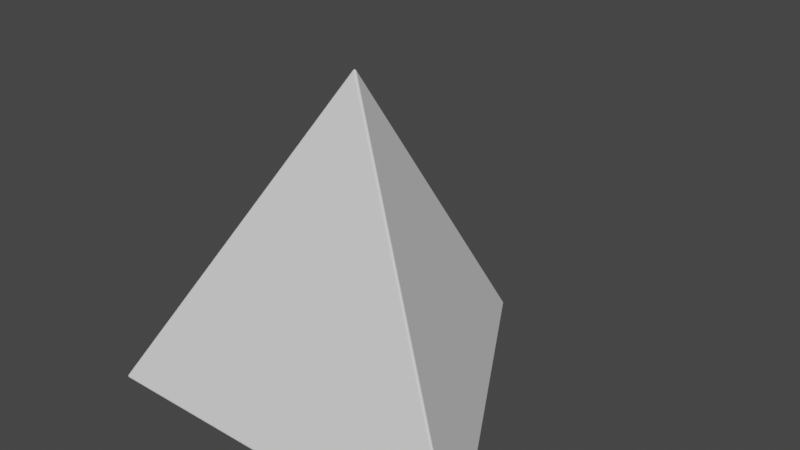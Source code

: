 # Source: dice-d4.blend  (saved by Blender 2.83.19; exported with 4.5.12 LTS)
import bpy
from mathutils import Matrix  # noqa: F401  (used for matrix-valued properties, if any)

bpy.ops.wm.read_factory_settings(use_empty=True)
scene = bpy.context.scene
scene.name = 'Scene'

# ---- collections
col_collection = bpy.data.collections.new('Collection'); scene.collection.children.link(col_collection)

# ---- world
world_world = bpy.data.worlds.new('World'); scene.world = world_world
world_world.use_nodes = True; world_world.node_tree.nodes.clear()
_N = world_world.node_tree.nodes; _L = world_world.node_tree.links
n0 = _N.new('ShaderNodeOutputWorld'); n0.name = 'World Output'; n0.location = (300, 300)
n1 = _N.new('ShaderNodeBackground'); n1.name = 'Background'; n1.location = (10, 300)
n1.inputs[0].default_value = (0.05088, 0.05088, 0.05088, 1.0)
_L.new(n1.outputs[0], n0.inputs[0])
n0.is_active_output = True
world_world.color = (0.05088, 0.05088, 0.05088)
world_world.use_sun_shadow = False
world_world.sun_shadow_jitter_overblur = 0.0

# ---- meshes
me_cone_001 = bpy.data.meshes.new('Cone.001')
me_cone_001.from_pydata([(0.0, 0.98, -0.7071), (-0.005774, 0.9833, -0.6977), (0.005774, 0.9833, -0.6977), (-0.003846, 0.9822, -0.7057), (0.003846, 0.9822, -0.7057), (-1.339e-09, 0.9865, -0.7045), (-0.00205, 0.9856, -0.6961), (-0.005895, 0.9834, -0.7023), (-0.001785, 0.9875, -0.7016), (0.005895, 0.9834, -0.7023), (0.00205, 0.9856, -0.6961), (0.001785, 0.9875, -0.7016), (0.8487, -0.49, -0.7071), (0.8545, -0.4867, -0.6977), (0.8487, -0.4967, -0.6977), (0.8526, -0.4878, -0.7057), (0.8487, -0.4944, -0.7057), (0.8543, -0.4932, -0.7045), (0.8546, -0.491, -0.6961), (0.8546, -0.4866, -0.7023), (0.8561, -0.4922, -0.7016), (0.8487, -0.4968, -0.7023), (0.8526, -0.4946, -0.6961), (0.8543, -0.4953, -0.7016), (-0.8487, -0.49, -0.7071), (-0.8487, -0.4967, -0.6977), (-0.8545, -0.4867, -0.6977), (-0.8487, -0.4944, -0.7057), (-0.8526, -0.4878, -0.7057), (-0.8543, -0.4932, -0.7045), (-0.8526, -0.4946, -0.6961), (-0.8487, -0.4968, -0.7023), (-0.8543, -0.4953, -0.7016), (-0.8546, -0.4866, -0.7023), (-0.8546, -0.491, -0.6961), (-0.8561, -0.4922, -0.7016), (-9.313e-10, -0.006667, 0.6883), (0.005774, 0.003333, 0.6883), (-0.005774, 0.003333, 0.6883), (0.003846, -0.004587, 0.6899), (-0.003846, -0.004587, 0.6899), (-5.239e-10, -0.002061, 0.6935), (0.00205, 0.005624, 0.6899), (0.005895, -0.001037, 0.6899), (0.001785, 0.00103, 0.6935), (-0.005895, -0.001037, 0.6899), (-0.00205, 0.005624, 0.6899), (-0.001785, 0.00103, 0.6935)], [], [(26, 38, 1), (14, 36, 25), (2, 37, 13), (0, 3, 5, 4), (3, 7, 8, 5), (1, 6, 8, 7), (6, 10, 11, 8), (2, 9, 11, 10), (9, 4, 5, 11), (5, 8, 11), (12, 15, 17, 16), (15, 19, 20, 17), (13, 18, 20, 19), (18, 22, 23, 20), (14, 21, 23, 22), (21, 16, 17, 23), (17, 20, 23), (24, 27, 29, 28), (27, 31, 32, 29), (25, 30, 32, 31), (30, 34, 35, 32), (26, 33, 35, 34), (33, 28, 29, 35), (29, 32, 35), (36, 39, 41, 40), (39, 43, 44, 41), (37, 42, 44, 43), (42, 46, 47, 44), (38, 45, 47, 46), (45, 40, 41, 47), (41, 44, 47), (2, 13, 19, 9), (9, 19, 15, 4), (4, 15, 12, 0), (36, 14, 22, 39), (39, 22, 18, 43), (43, 18, 13, 37), (14, 25, 31, 21), (21, 31, 27, 16), (16, 27, 24, 12), (1, 38, 46, 6), (6, 46, 42, 10), (10, 42, 37, 2), (38, 26, 34, 45), (45, 34, 30, 40), (40, 30, 25, 36), (26, 1, 7, 33), (33, 7, 3, 28), (28, 3, 0, 24), (0, 12, 24)])
_uv = me_cone_001.uv_layers.new(name='UVMap')
_uv.uv.foreach_set('vector', [0.04493, 0.1332, 0.2486, 0.2508, 0.2486, 0.486, 0.4537, 0.1308, 0.25, 0.2484, 0.04631, 0.1308, 0.2514, 0.486, 0.2514, 0.2508, 0.4551, 0.1332, 0.75, 0.4852, 0.7491, 0.4857, 0.75, 0.4868, 0.7509, 0.4857, 0.7491, 0.4857, 0.7479, 0.4864, 0.7486, 0.4876, 0.75, 0.4868, 0.2486, 0.486, 0.2492, 0.4867, 0.2491, 0.4873, 0.2483, 0.4862, 0.2492, 0.4867, 0.2508, 0.4867, 0.2509, 0.4873, 0.2491, 0.4873, 0.2514, 0.486, 0.2517, 0.4862, 0.2509, 0.4873, 0.2508, 0.4867, 0.2517, 0.4862, 0.2521, 0.4864, 0.2514, 0.4876, 0.2509, 0.4873, 0.75, 0.4868, 0.7486, 0.4876, 0.7514, 0.4876, 0.9537, 0.1324, 0.9546, 0.1329, 0.955, 0.1316, 0.9537, 0.1313, 0.9546, 0.1329, 0.9558, 0.1336, 0.9564, 0.1324, 0.955, 0.1316, 0.4551, 0.1332, 0.4554, 0.1323, 0.456, 0.1322, 0.4554, 0.1334, 0.4554, 0.1323, 0.4546, 0.131, 0.455, 0.1305, 0.456, 0.1322, 0.4537, 0.1308, 0.4537, 0.1304, 0.455, 0.1305, 0.4546, 0.131, 0.4537, 0.1304, 0.4537, 0.13, 0.455, 0.13, 0.455, 0.1305, 0.955, 0.1316, 0.9564, 0.1324, 0.955, 0.13, 0.5463, 0.1324, 0.5463, 0.1313, 0.545, 0.1316, 0.5454, 0.1329, 0.5463, 0.1313, 0.5463, 0.13, 0.545, 0.13, 0.545, 0.1316, 0.04631, 0.1308, 0.04539, 0.131, 0.04496, 0.1305, 0.04631, 0.1304, 0.04539, 0.131, 0.04462, 0.1323, 0.04403, 0.1322, 0.04496, 0.1305, 0.04493, 0.1332, 0.04462, 0.1334, 0.04403, 0.1322, 0.04462, 0.1323, 0.04462, 0.1334, 0.04423, 0.1336, 0.04356, 0.1324, 0.04403, 0.1322, 0.545, 0.1316, 0.545, 0.13, 0.5436, 0.1324, 0.25, 0.2484, 0.2509, 0.2486, 0.25, 0.2489, 0.2491, 0.2486, 0.2509, 0.2486, 0.2517, 0.2499, 0.2509, 0.2505, 0.25, 0.2489, 0.2514, 0.2508, 0.2508, 0.2515, 0.2509, 0.2505, 0.2517, 0.2499, 0.2508, 0.2515, 0.2492, 0.2515, 0.2491, 0.2505, 0.2509, 0.2505, 0.2486, 0.2508, 0.2483, 0.2499, 0.2491, 0.2505, 0.2492, 0.2515, 0.2483, 0.2499, 0.2491, 0.2486, 0.25, 0.2489, 0.2491, 0.2505, 0.25, 0.2489, 0.2509, 0.2505, 0.2491, 0.2505, 0.2514, 0.486, 0.4551, 0.1332, 0.4554, 0.1334, 0.2517, 0.4862, 0.2517, 0.4862, 0.4554, 0.1334, 0.4558, 0.1336, 0.2521, 0.4864, 0.7509, 0.4857, 0.9546, 0.1329, 0.9537, 0.1324, 0.75, 0.4852, 0.25, 0.2484, 0.4537, 0.1308, 0.4546, 0.131, 0.2509, 0.2486, 0.2509, 0.2486, 0.4546, 0.131, 0.4554, 0.1323, 0.2517, 0.2499, 0.2517, 0.2499, 0.4554, 0.1323, 0.4551, 0.1332, 0.2514, 0.2508, 0.4537, 0.1308, 0.04631, 0.1308, 0.04631, 0.1304, 0.4537, 0.1304, 0.4537, 0.1304, 0.04631, 0.1304, 0.04631, 0.13, 0.4537, 0.13, 0.9537, 0.1313, 0.5463, 0.1313, 0.5463, 0.1324, 0.9537, 0.1324, 0.2486, 0.486, 0.2486, 0.2508, 0.2492, 0.2515, 0.2492, 0.4867, 0.2492, 0.4867, 0.2492, 0.2515, 0.2508, 0.2515, 0.2508, 0.4867, 0.2508, 0.4867, 0.2508, 0.2515, 0.2514, 0.2508, 0.2514, 0.486, 0.2486, 0.2508, 0.04493, 0.1332, 0.04462, 0.1323, 0.2483, 0.2499, 0.2483, 0.2499, 0.04462, 0.1323, 0.04539, 0.131, 0.2491, 0.2486, 0.2491, 0.2486, 0.04539, 0.131, 0.04631, 0.1308, 0.25, 0.2484, 0.04493, 0.1332, 0.2486, 0.486, 0.2483, 0.4862, 0.04462, 0.1334, 0.04462, 0.1334, 0.2483, 0.4862, 0.2479, 0.4864, 0.04423, 0.1336, 0.5454, 0.1329, 0.7491, 0.4857, 0.75, 0.4852, 0.5463, 0.1324, 0.75, 0.4852, 0.9537, 0.1324, 0.5463, 0.1324])
me_cone_001.use_remesh_fix_poles = True
me_cone_001.use_remesh_preserve_attributes = False
me_cone_001.use_mirror_vertex_groups = False
me_cone_001.update()

# ---- objects
ob_cone = bpy.data.objects.new('Cone', me_cone_001)

# ---- transforms, parenting, visibility, modifiers, constraints
ob_cone.location = (0.0, 0.0, 0.0)
ob_cone.lineart.crease_threshold = 0.0

# ---- collection membership
col_collection.objects.link(ob_cone)

# ---- scene / render settings (as saved in the file)
scene.frame_start = 1; scene.frame_end = 250; scene.frame_set(1)
scene.render.engine = 'BLENDER_EEVEE_NEXT'
scene.cycles.use_denoising = False
scene.cycles.samples = 128
scene.cycles.sampling_pattern = 'TABULATED_SOBOL'
scene.cycles.use_adaptive_sampling = False
scene.cycles.use_light_tree = False
scene.view_settings.view_transform = 'Filmic'
bpy.context.view_layer.update()

# ---- added for rendering (the .blend has no active camera and no usable light): camera, sun
cam_auto = bpy.data.cameras.new('AutoCamera')
cam_auto.lens = 50.0
cam_auto.sensor_width = 36.0
cam_auto.clip_end = 1000.0
ob_auto_camera = bpy.data.objects.new('AutoCamera', cam_auto)
scene.collection.objects.link(ob_auto_camera)
ob_auto_camera.location = (2.46474, -2.71234, 1.96499)
ob_auto_camera.rotation_euler = (1.09748, -7.21219e-08, 0.694738)
scene.camera = ob_auto_camera
light_auto_sun = bpy.data.lights.new('AutoSun', 'SUN')
light_auto_sun.energy = 3.0
light_auto_sun.angle = 0.0523599
ob_auto_sun = bpy.data.objects.new('AutoSun', light_auto_sun)
scene.collection.objects.link(ob_auto_sun)
ob_auto_sun.rotation_euler = (0.872665, 0.174533, 0.523599)
bpy.context.view_layer.update()
